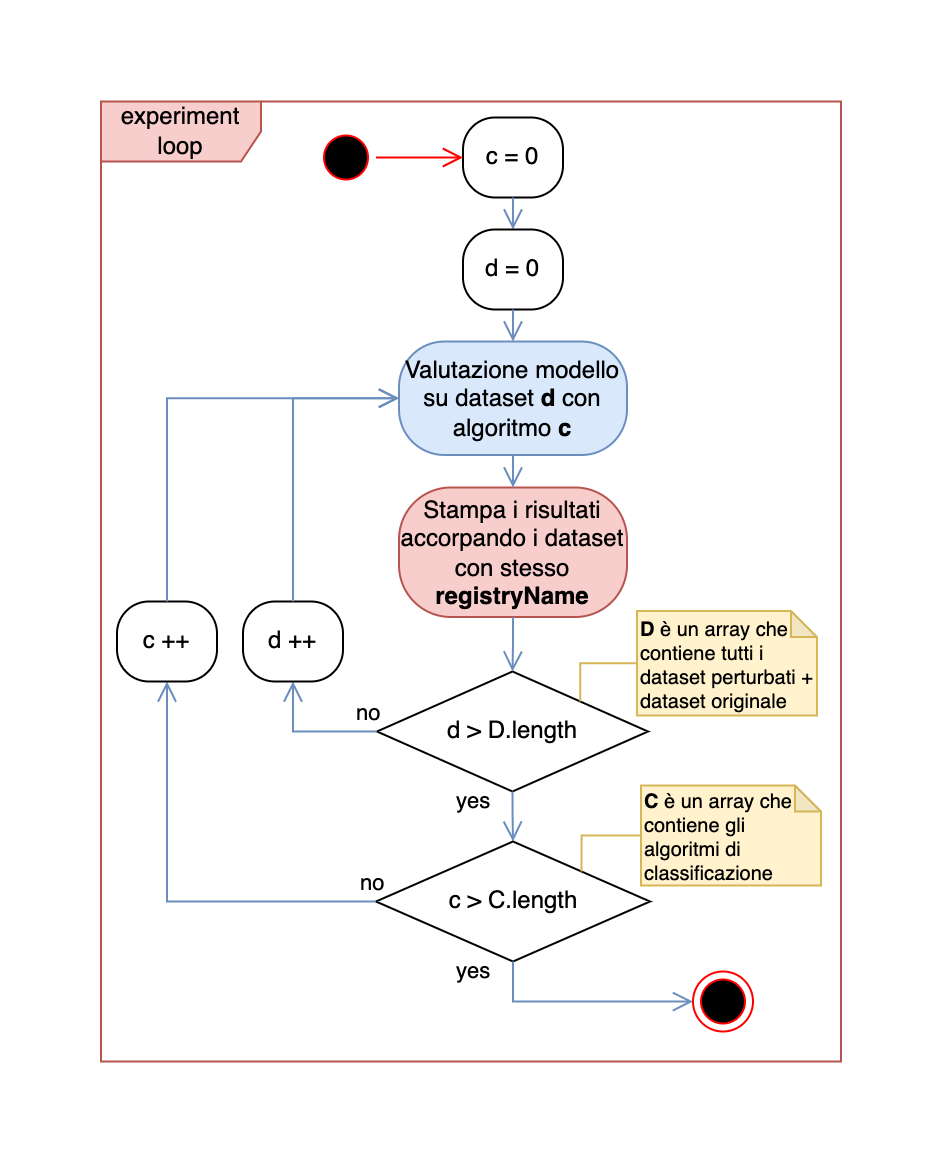

The diagram above was exported from draw.io. Its source (the exported page's mxGraphModel, read from the mxfile embedded in the PNG):
<mxGraphModel dx="954" dy="606" grid="1" gridSize="10" guides="1" tooltips="1" connect="1" arrows="1" fold="1" page="1" pageScale="1" pageWidth="827" pageHeight="1169" math="0" shadow="0">
  <root>
    <mxCell id="0" />
    <mxCell id="1" parent="0" />
    <mxCell id="2" value="c = 0" style="rounded=1;whiteSpace=wrap;html=1;arcSize=40;" vertex="1" parent="1">
      <mxGeometry x="1061" y="813.25" width="50" height="40" as="geometry" />
    </mxCell>
    <mxCell id="3" value="" style="edgeStyle=orthogonalEdgeStyle;html=1;verticalAlign=bottom;endArrow=open;endSize=8;rounded=0;fillColor=#dae8fc;strokeColor=#6c8ebf;entryX=0.5;entryY=0;entryDx=0;entryDy=0;" edge="1" source="2" target="10" parent="1">
      <mxGeometry relative="1" as="geometry">
        <mxPoint x="1086" y="893.25" as="targetPoint" />
      </mxGeometry>
    </mxCell>
    <mxCell id="4" value="Valutazione modello su dataset&lt;b&gt;&amp;nbsp;d&lt;/b&gt;&amp;nbsp;con algoritmo &lt;b&gt;c&lt;/b&gt;" style="rounded=1;whiteSpace=wrap;html=1;arcSize=40;fillColor=#dae8fc;strokeColor=#6c8ebf;" vertex="1" parent="1">
      <mxGeometry x="1029" y="925.25" width="114" height="56.75" as="geometry" />
    </mxCell>
    <mxCell id="5" value="d &amp;gt; D.length" style="rhombus;whiteSpace=wrap;html=1;" vertex="1" parent="1">
      <mxGeometry x="1018" y="1090.25" width="135.5" height="60" as="geometry" />
    </mxCell>
    <mxCell id="6" value="no" style="edgeStyle=orthogonalEdgeStyle;html=1;align=left;verticalAlign=bottom;endArrow=open;endSize=8;rounded=0;fillColor=#dae8fc;strokeColor=#6c8ebf;exitX=0;exitY=0.5;exitDx=0;exitDy=0;entryX=0.5;entryY=1;entryDx=0;entryDy=0;" edge="1" source="5" target="8" parent="1">
      <mxGeometry x="-0.651" relative="1" as="geometry">
        <mxPoint x="1314" y="1155.25" as="targetPoint" />
        <mxPoint as="offset" />
      </mxGeometry>
    </mxCell>
    <mxCell id="7" value="yes" style="edgeStyle=orthogonalEdgeStyle;html=1;align=left;verticalAlign=top;endArrow=open;endSize=8;rounded=0;fillColor=#dae8fc;strokeColor=#6c8ebf;exitX=0.5;exitY=1;exitDx=0;exitDy=0;entryX=0.5;entryY=0;entryDx=0;entryDy=0;" edge="1" source="5" target="12" parent="1">
      <mxGeometry x="-1" y="-31" relative="1" as="geometry">
        <mxPoint x="1086" y="1175.25" as="targetPoint" />
        <mxPoint x="1081" y="1143.25" as="sourcePoint" />
        <mxPoint x="1" y="-8" as="offset" />
      </mxGeometry>
    </mxCell>
    <mxCell id="8" value="d ++" style="rounded=1;whiteSpace=wrap;html=1;arcSize=40;" vertex="1" parent="1">
      <mxGeometry x="951" y="1055.25" width="50" height="40" as="geometry" />
    </mxCell>
    <mxCell id="9" value="" style="edgeStyle=orthogonalEdgeStyle;html=1;verticalAlign=bottom;endArrow=open;endSize=8;rounded=0;fillColor=#dae8fc;strokeColor=#6c8ebf;entryX=0;entryY=0.5;entryDx=0;entryDy=0;exitX=0.5;exitY=0;exitDx=0;exitDy=0;" edge="1" source="8" target="4" parent="1">
      <mxGeometry relative="1" as="geometry">
        <mxPoint x="1167" y="980.25" as="targetPoint" />
        <mxPoint x="1167" y="940.25" as="sourcePoint" />
      </mxGeometry>
    </mxCell>
    <mxCell id="10" value="d = 0" style="rounded=1;whiteSpace=wrap;html=1;arcSize=40;" vertex="1" parent="1">
      <mxGeometry x="1061" y="869.25" width="50" height="40" as="geometry" />
    </mxCell>
    <mxCell id="11" value="" style="edgeStyle=orthogonalEdgeStyle;html=1;align=left;verticalAlign=top;endArrow=open;endSize=8;rounded=0;fillColor=#dae8fc;strokeColor=#6c8ebf;exitX=0.5;exitY=1;exitDx=0;exitDy=0;entryX=0.5;entryY=0;entryDx=0;entryDy=0;" edge="1" source="10" target="4" parent="1">
      <mxGeometry x="-1" y="-31" relative="1" as="geometry">
        <mxPoint x="1086" y="940.25" as="targetPoint" />
        <mxPoint x="1096" y="788.25" as="sourcePoint" />
        <mxPoint x="1" y="-8" as="offset" />
      </mxGeometry>
    </mxCell>
    <mxCell id="12" value="c &amp;gt; C.length" style="rhombus;whiteSpace=wrap;html=1;" vertex="1" parent="1">
      <mxGeometry x="1017.5" y="1175.25" width="137" height="60" as="geometry" />
    </mxCell>
    <mxCell id="13" value="no" style="edgeStyle=orthogonalEdgeStyle;html=1;align=left;verticalAlign=bottom;endArrow=open;endSize=8;rounded=0;fillColor=#dae8fc;strokeColor=#6c8ebf;exitX=0;exitY=0.5;exitDx=0;exitDy=0;entryX=0.5;entryY=1;entryDx=0;entryDy=0;" edge="1" source="12" target="15" parent="1">
      <mxGeometry x="-0.9036" relative="1" as="geometry">
        <mxPoint x="1684" y="1155.25" as="targetPoint" />
        <mxPoint as="offset" />
      </mxGeometry>
    </mxCell>
    <mxCell id="14" value="yes" style="edgeStyle=orthogonalEdgeStyle;html=1;align=left;verticalAlign=top;endArrow=open;endSize=8;rounded=0;fillColor=#dae8fc;strokeColor=#6c8ebf;exitX=0.5;exitY=1;exitDx=0;exitDy=0;entryX=0;entryY=0.5;entryDx=0;entryDy=0;" edge="1" source="12" target="22" parent="1">
      <mxGeometry x="-1" y="-31" relative="1" as="geometry">
        <mxPoint x="1086" y="1255.25" as="targetPoint" />
        <mxPoint x="1081" y="1213.25" as="sourcePoint" />
        <mxPoint x="1" y="-8" as="offset" />
      </mxGeometry>
    </mxCell>
    <mxCell id="15" value="c ++" style="rounded=1;whiteSpace=wrap;html=1;arcSize=40;" vertex="1" parent="1">
      <mxGeometry x="888" y="1055.25" width="50" height="40" as="geometry" />
    </mxCell>
    <mxCell id="16" value="" style="edgeStyle=orthogonalEdgeStyle;html=1;verticalAlign=bottom;endArrow=open;endSize=8;rounded=0;fillColor=#dae8fc;strokeColor=#6c8ebf;entryX=0;entryY=0.5;entryDx=0;entryDy=0;exitX=0.5;exitY=0;exitDx=0;exitDy=0;" edge="1" source="15" target="4" parent="1">
      <mxGeometry relative="1" as="geometry">
        <mxPoint x="1396" y="970.25" as="targetPoint" />
        <mxPoint x="1537" y="940.25" as="sourcePoint" />
      </mxGeometry>
    </mxCell>
    <mxCell id="17" style="edgeStyle=orthogonalEdgeStyle;rounded=0;orthogonalLoop=1;jettySize=auto;html=1;exitX=0;exitY=0.5;exitDx=0;exitDy=0;exitPerimeter=0;endArrow=none;endFill=0;fillColor=#fff2cc;strokeColor=#d6b656;strokeWidth=1;entryX=1;entryY=0;entryDx=0;entryDy=0;" edge="1" source="18" target="5" parent="1">
      <mxGeometry relative="1" as="geometry">
        <mxPoint x="1288" y="1105.107142857143" as="targetPoint" />
      </mxGeometry>
    </mxCell>
    <mxCell id="18" value="&lt;font style=&quot;font-size: 10px;&quot;&gt;&lt;b style=&quot;font-size: 10px;&quot;&gt;D&lt;/b&gt; è un array che contiene tutti i dataset perturbati + dataset originale&lt;br style=&quot;font-size: 10px;&quot;&gt;&lt;/font&gt;" style="shape=note;whiteSpace=wrap;html=1;backgroundOutline=1;darkOpacity=0.05;fillColor=#fff2cc;strokeColor=#d6b656;size=13;align=left;fontSize=10;" vertex="1" parent="1">
      <mxGeometry x="1148" y="1060" width="90" height="52.25" as="geometry" />
    </mxCell>
    <mxCell id="19" style="edgeStyle=orthogonalEdgeStyle;rounded=0;orthogonalLoop=1;jettySize=auto;html=1;exitX=0;exitY=0.5;exitDx=0;exitDy=0;exitPerimeter=0;endArrow=none;endFill=0;fillColor=#fff2cc;strokeColor=#d6b656;strokeWidth=1;entryX=1;entryY=0;entryDx=0;entryDy=0;" edge="1" source="20" target="12" parent="1">
      <mxGeometry relative="1" as="geometry">
        <mxPoint x="1131" y="1185.25" as="targetPoint" />
      </mxGeometry>
    </mxCell>
    <mxCell id="20" value="&lt;font style=&quot;font-size: 10px;&quot;&gt;&lt;b&gt;C&lt;/b&gt; è un array che contiene gli algoritmi di classificazione&lt;br style=&quot;font-size: 10px;&quot;&gt;&lt;/font&gt;" style="shape=note;whiteSpace=wrap;html=1;backgroundOutline=1;darkOpacity=0.05;fillColor=#fff2cc;strokeColor=#d6b656;size=13;align=left;fontSize=10;" vertex="1" parent="1">
      <mxGeometry x="1150" y="1147.25" width="90" height="50" as="geometry" />
    </mxCell>
    <mxCell id="21" value="experiment loop" style="shape=umlFrame;whiteSpace=wrap;html=1;pointerEvents=0;width=80;height=30;fillColor=#f8cecc;strokeColor=#b85450;" vertex="1" parent="1">
      <mxGeometry x="880" y="805.25" width="370" height="480" as="geometry" />
    </mxCell>
    <mxCell id="22" value="" style="ellipse;html=1;shape=endState;fillColor=#000000;strokeColor=#ff0000;" vertex="1" parent="1">
      <mxGeometry x="1176" y="1240.25" width="30" height="30" as="geometry" />
    </mxCell>
    <mxCell id="23" value="" style="ellipse;html=1;shape=startState;fillColor=#000000;strokeColor=#ff0000;" vertex="1" parent="1">
      <mxGeometry x="987.5" y="818.25" width="30" height="30" as="geometry" />
    </mxCell>
    <mxCell id="24" value="" style="edgeStyle=orthogonalEdgeStyle;html=1;verticalAlign=bottom;endArrow=open;endSize=8;strokeColor=#ff0000;rounded=0;entryX=0;entryY=0.5;entryDx=0;entryDy=0;" edge="1" source="23" target="2" parent="1">
      <mxGeometry relative="1" as="geometry">
        <mxPoint x="986" y="903.25" as="targetPoint" />
      </mxGeometry>
    </mxCell>
    <mxCell id="25" value="Stampa i risultati accorpando i dataset con stesso &lt;b&gt;registryName&lt;/b&gt;" style="rounded=1;whiteSpace=wrap;html=1;arcSize=40;fillColor=#f8cecc;strokeColor=#b85450;" vertex="1" parent="1">
      <mxGeometry x="1029" y="998.25" width="114" height="64.75" as="geometry" />
    </mxCell>
    <mxCell id="26" value="" style="edgeStyle=orthogonalEdgeStyle;html=1;verticalAlign=bottom;endArrow=open;endSize=8;rounded=0;fillColor=#dae8fc;strokeColor=#6c8ebf;entryX=0.5;entryY=0;entryDx=0;entryDy=0;exitX=0.5;exitY=1;exitDx=0;exitDy=0;" edge="1" source="4" target="25" parent="1">
      <mxGeometry relative="1" as="geometry">
        <mxPoint x="1099" y="1175.25" as="targetPoint" />
        <mxPoint x="1098" y="1145.25" as="sourcePoint" />
      </mxGeometry>
    </mxCell>
    <mxCell id="27" value="" style="edgeStyle=orthogonalEdgeStyle;html=1;verticalAlign=bottom;endArrow=open;endSize=8;rounded=0;fillColor=#dae8fc;strokeColor=#6c8ebf;exitX=0.5;exitY=1;exitDx=0;exitDy=0;entryX=0.5;entryY=0;entryDx=0;entryDy=0;" edge="1" source="25" target="5" parent="1">
      <mxGeometry relative="1" as="geometry">
        <mxPoint x="1086" y="1085.25" as="targetPoint" />
        <mxPoint x="1096" y="1000.25" as="sourcePoint" />
      </mxGeometry>
    </mxCell>
  </root>
</mxGraphModel>